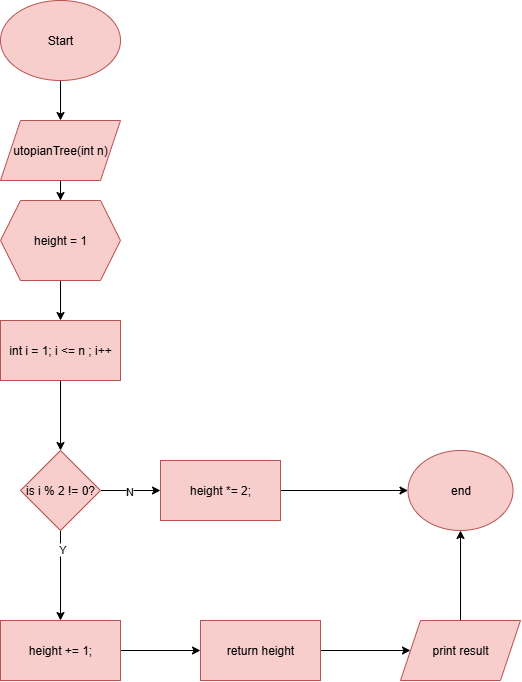

The diagram above was exported from draw.io. Its source (the exported page's mxGraphModel, read from the mxfile embedded in the PNG):
<mxGraphModel dx="677" dy="862" grid="1" gridSize="10" guides="1" tooltips="1" connect="1" arrows="1" fold="1" page="1" pageScale="1" pageWidth="827" pageHeight="1169" math="0" shadow="0">
  <root>
    <mxCell id="WIyWlLk6GJQsqaUBKTNV-0" />
    <mxCell id="WIyWlLk6GJQsqaUBKTNV-1" parent="WIyWlLk6GJQsqaUBKTNV-0" />
    <mxCell id="XPTNF2K6XF1TLxpqYNQy-78" value="" style="edgeStyle=orthogonalEdgeStyle;rounded=0;orthogonalLoop=1;jettySize=auto;html=1;" edge="1" parent="WIyWlLk6GJQsqaUBKTNV-1" source="VWPi2XLFGfmC4mf9a-rG-0" target="XPTNF2K6XF1TLxpqYNQy-77">
      <mxGeometry relative="1" as="geometry" />
    </mxCell>
    <mxCell id="VWPi2XLFGfmC4mf9a-rG-0" value="Start" style="ellipse;whiteSpace=wrap;html=1;fillColor=#f8cecc;strokeColor=#b85450;" parent="WIyWlLk6GJQsqaUBKTNV-1" vertex="1">
      <mxGeometry x="35" y="50" width="120" height="80" as="geometry" />
    </mxCell>
    <mxCell id="XPTNF2K6XF1TLxpqYNQy-27" style="edgeStyle=orthogonalEdgeStyle;rounded=0;orthogonalLoop=1;jettySize=auto;html=1;entryX=0;entryY=0.5;entryDx=0;entryDy=0;" edge="1" parent="WIyWlLk6GJQsqaUBKTNV-1" source="XPTNF2K6XF1TLxpqYNQy-25">
      <mxGeometry relative="1" as="geometry">
        <mxPoint x="55" y="850" as="targetPoint" />
        <Array as="points">
          <mxPoint x="15" y="1010" />
          <mxPoint x="15" y="850" />
        </Array>
      </mxGeometry>
    </mxCell>
    <mxCell id="XPTNF2K6XF1TLxpqYNQy-31" style="edgeStyle=orthogonalEdgeStyle;rounded=0;orthogonalLoop=1;jettySize=auto;html=1;entryX=0;entryY=0.5;entryDx=0;entryDy=0;" edge="1" parent="WIyWlLk6GJQsqaUBKTNV-1" source="XPTNF2K6XF1TLxpqYNQy-29">
      <mxGeometry relative="1" as="geometry">
        <mxPoint x="55" y="550" as="targetPoint" />
        <Array as="points">
          <mxPoint x="455" y="1070" />
          <mxPoint x="10" y="1070" />
          <mxPoint x="10" y="550" />
        </Array>
      </mxGeometry>
    </mxCell>
    <mxCell id="XPTNF2K6XF1TLxpqYNQy-80" value="" style="edgeStyle=orthogonalEdgeStyle;rounded=0;orthogonalLoop=1;jettySize=auto;html=1;" edge="1" parent="WIyWlLk6GJQsqaUBKTNV-1" source="XPTNF2K6XF1TLxpqYNQy-77" target="XPTNF2K6XF1TLxpqYNQy-79">
      <mxGeometry relative="1" as="geometry" />
    </mxCell>
    <mxCell id="XPTNF2K6XF1TLxpqYNQy-77" value="utopianTree(int n)" style="shape=parallelogram;perimeter=parallelogramPerimeter;whiteSpace=wrap;html=1;fixedSize=1;fillColor=#f8cecc;strokeColor=#b85450;" vertex="1" parent="WIyWlLk6GJQsqaUBKTNV-1">
      <mxGeometry x="35" y="170" width="120" height="60" as="geometry" />
    </mxCell>
    <mxCell id="XPTNF2K6XF1TLxpqYNQy-84" value="" style="edgeStyle=orthogonalEdgeStyle;rounded=0;orthogonalLoop=1;jettySize=auto;html=1;" edge="1" parent="WIyWlLk6GJQsqaUBKTNV-1" source="XPTNF2K6XF1TLxpqYNQy-79" target="XPTNF2K6XF1TLxpqYNQy-83">
      <mxGeometry relative="1" as="geometry" />
    </mxCell>
    <mxCell id="XPTNF2K6XF1TLxpqYNQy-79" value="height = 1" style="shape=hexagon;perimeter=hexagonPerimeter2;whiteSpace=wrap;html=1;fixedSize=1;fillColor=#f8cecc;strokeColor=#b85450;" vertex="1" parent="WIyWlLk6GJQsqaUBKTNV-1">
      <mxGeometry x="35" y="250" width="120" height="80" as="geometry" />
    </mxCell>
    <mxCell id="XPTNF2K6XF1TLxpqYNQy-86" value="" style="edgeStyle=orthogonalEdgeStyle;rounded=0;orthogonalLoop=1;jettySize=auto;html=1;" edge="1" parent="WIyWlLk6GJQsqaUBKTNV-1" source="XPTNF2K6XF1TLxpqYNQy-83" target="XPTNF2K6XF1TLxpqYNQy-85">
      <mxGeometry relative="1" as="geometry" />
    </mxCell>
    <mxCell id="XPTNF2K6XF1TLxpqYNQy-83" value="int i = 1; i &amp;lt;= n ; i++" style="whiteSpace=wrap;html=1;fillColor=#f8cecc;strokeColor=#b85450;" vertex="1" parent="WIyWlLk6GJQsqaUBKTNV-1">
      <mxGeometry x="35" y="370" width="120" height="60" as="geometry" />
    </mxCell>
    <mxCell id="XPTNF2K6XF1TLxpqYNQy-88" value="" style="edgeStyle=orthogonalEdgeStyle;rounded=0;orthogonalLoop=1;jettySize=auto;html=1;" edge="1" parent="WIyWlLk6GJQsqaUBKTNV-1" source="XPTNF2K6XF1TLxpqYNQy-85" target="XPTNF2K6XF1TLxpqYNQy-87">
      <mxGeometry relative="1" as="geometry" />
    </mxCell>
    <mxCell id="XPTNF2K6XF1TLxpqYNQy-89" value="Y" style="edgeLabel;html=1;align=center;verticalAlign=middle;resizable=0;points=[];" vertex="1" connectable="0" parent="XPTNF2K6XF1TLxpqYNQy-88">
      <mxGeometry x="-0.5943" y="1" relative="1" as="geometry">
        <mxPoint as="offset" />
      </mxGeometry>
    </mxCell>
    <mxCell id="XPTNF2K6XF1TLxpqYNQy-91" value="" style="edgeStyle=orthogonalEdgeStyle;rounded=0;orthogonalLoop=1;jettySize=auto;html=1;" edge="1" parent="WIyWlLk6GJQsqaUBKTNV-1" source="XPTNF2K6XF1TLxpqYNQy-85" target="XPTNF2K6XF1TLxpqYNQy-90">
      <mxGeometry relative="1" as="geometry" />
    </mxCell>
    <mxCell id="XPTNF2K6XF1TLxpqYNQy-92" value="N" style="edgeLabel;html=1;align=center;verticalAlign=middle;resizable=0;points=[];" vertex="1" connectable="0" parent="XPTNF2K6XF1TLxpqYNQy-91">
      <mxGeometry x="-0.0613" relative="1" as="geometry">
        <mxPoint as="offset" />
      </mxGeometry>
    </mxCell>
    <mxCell id="XPTNF2K6XF1TLxpqYNQy-85" value="is i % 2 != 0?" style="rhombus;whiteSpace=wrap;html=1;fillColor=#f8cecc;strokeColor=#b85450;" vertex="1" parent="WIyWlLk6GJQsqaUBKTNV-1">
      <mxGeometry x="55" y="500" width="80" height="80" as="geometry" />
    </mxCell>
    <mxCell id="XPTNF2K6XF1TLxpqYNQy-94" value="" style="edgeStyle=orthogonalEdgeStyle;rounded=0;orthogonalLoop=1;jettySize=auto;html=1;" edge="1" parent="WIyWlLk6GJQsqaUBKTNV-1" source="XPTNF2K6XF1TLxpqYNQy-87" target="XPTNF2K6XF1TLxpqYNQy-93">
      <mxGeometry relative="1" as="geometry" />
    </mxCell>
    <mxCell id="XPTNF2K6XF1TLxpqYNQy-87" value="height += 1;" style="whiteSpace=wrap;html=1;fillColor=#f8cecc;strokeColor=#b85450;" vertex="1" parent="WIyWlLk6GJQsqaUBKTNV-1">
      <mxGeometry x="35" y="670" width="120" height="60" as="geometry" />
    </mxCell>
    <mxCell id="XPTNF2K6XF1TLxpqYNQy-98" value="" style="edgeStyle=orthogonalEdgeStyle;rounded=0;orthogonalLoop=1;jettySize=auto;html=1;" edge="1" parent="WIyWlLk6GJQsqaUBKTNV-1" source="XPTNF2K6XF1TLxpqYNQy-90" target="XPTNF2K6XF1TLxpqYNQy-97">
      <mxGeometry relative="1" as="geometry" />
    </mxCell>
    <mxCell id="XPTNF2K6XF1TLxpqYNQy-90" value="height *= 2;" style="whiteSpace=wrap;html=1;fillColor=#f8cecc;strokeColor=#b85450;" vertex="1" parent="WIyWlLk6GJQsqaUBKTNV-1">
      <mxGeometry x="195" y="510" width="120" height="60" as="geometry" />
    </mxCell>
    <mxCell id="XPTNF2K6XF1TLxpqYNQy-96" value="" style="edgeStyle=orthogonalEdgeStyle;rounded=0;orthogonalLoop=1;jettySize=auto;html=1;" edge="1" parent="WIyWlLk6GJQsqaUBKTNV-1" source="XPTNF2K6XF1TLxpqYNQy-93" target="XPTNF2K6XF1TLxpqYNQy-95">
      <mxGeometry relative="1" as="geometry" />
    </mxCell>
    <mxCell id="XPTNF2K6XF1TLxpqYNQy-93" value="return height" style="whiteSpace=wrap;html=1;fillColor=#f8cecc;strokeColor=#b85450;" vertex="1" parent="WIyWlLk6GJQsqaUBKTNV-1">
      <mxGeometry x="235" y="670" width="120" height="60" as="geometry" />
    </mxCell>
    <mxCell id="XPTNF2K6XF1TLxpqYNQy-99" style="edgeStyle=orthogonalEdgeStyle;rounded=0;orthogonalLoop=1;jettySize=auto;html=1;" edge="1" parent="WIyWlLk6GJQsqaUBKTNV-1" source="XPTNF2K6XF1TLxpqYNQy-95" target="XPTNF2K6XF1TLxpqYNQy-97">
      <mxGeometry relative="1" as="geometry" />
    </mxCell>
    <mxCell id="XPTNF2K6XF1TLxpqYNQy-95" value="print result" style="shape=parallelogram;perimeter=parallelogramPerimeter;whiteSpace=wrap;html=1;fixedSize=1;fillColor=#f8cecc;strokeColor=#b85450;" vertex="1" parent="WIyWlLk6GJQsqaUBKTNV-1">
      <mxGeometry x="435" y="670" width="120" height="60" as="geometry" />
    </mxCell>
    <mxCell id="XPTNF2K6XF1TLxpqYNQy-97" value="end" style="ellipse;whiteSpace=wrap;html=1;fillColor=#f8cecc;strokeColor=#b85450;" vertex="1" parent="WIyWlLk6GJQsqaUBKTNV-1">
      <mxGeometry x="442.5" y="500" width="105" height="80" as="geometry" />
    </mxCell>
  </root>
</mxGraphModel>